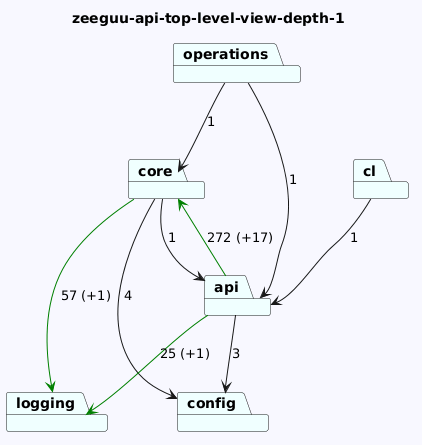

The diagram above was rendered by PlantUML. Its source (embedded in the PNG):
@startuml
skinparam backgroundColor GhostWhite
title zeeguu-api-top-level-view-depth-1
package "operations" #Azure
package "cl" #Azure
package "core" #Azure
package "config" #Azure
package "logging" #Azure
package "api" #Azure
"operations"-->"api"  : 1
"operations"-->"core"  : 1
"cl"-->"api"  : 1
"core"-->"logging" #Green : 57 (+1)
"core"-->"api"  : 1
"core"-->"config"  : 4


"api"-->"config"  : 3
"api"-->"logging" #Green : 25 (+1)
"api"-->"core" #Green : 272 (+17)
@enduml